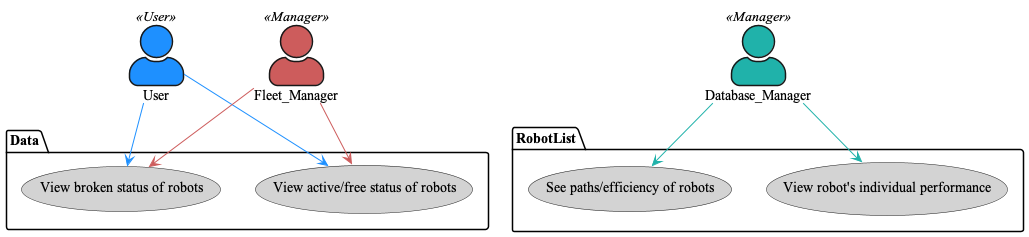

The diagram above was rendered by PlantUML. Its source (embedded in the PNG):
@startuml
skinparam DefaultFontName Times New Roman
skinparam actorStyle awesome

Actor User
User << User >> #DodgerBlue

Actor Fleet_Manager
Fleet_Manager << Manager >> #IndianRed

Actor Database_Manager
Database_Manager << Manager >> #LightSeaGreen

package RobotList {
    usecase "View robot's individual performance" as (robot_performance) #LightGrey
    usecase "See paths/efficiency of robots" as (paths_efficiency) #LightGrey
}

package Data {
    usecase "View active/free status of robots" as (active_free_status) #LightGrey
    usecase "View broken status of robots" as (broken_status) #LightGrey
}

:User: --> (active_free_status) #DodgerBlue
:User: --> (broken_status) #DodgerBlue
:Fleet_Manager: --> (active_free_status) #IndianRed
:Fleet_Manager: --> (broken_status) #IndianRed
:Database_Manager: --> (robot_performance) #LightSeaGreen
:Database_Manager: --> (paths_efficiency) #LightSeaGreen
@enduml